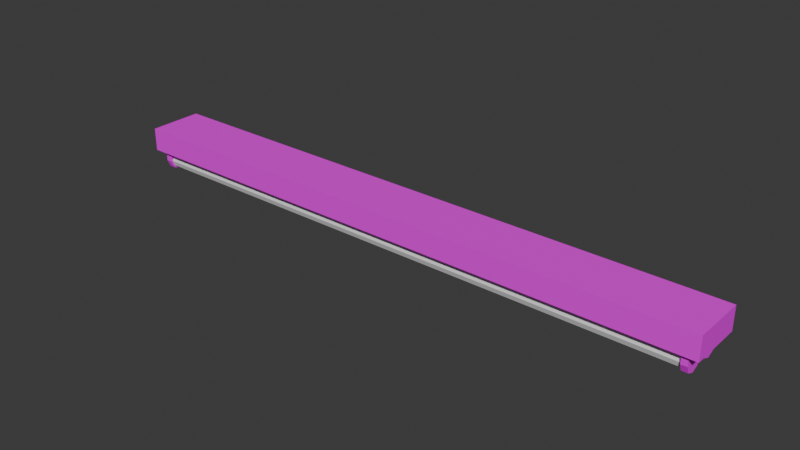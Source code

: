 # Source: florecent.blend  (saved by Blender 4.5.90; exported with 4.5.12 LTS)
import bpy
from mathutils import Matrix  # noqa: F401  (used for matrix-valued properties, if any)

bpy.ops.wm.read_factory_settings(use_empty=True)
scene = bpy.context.scene
scene.name = 'Scene'

# ---- collections
col_collection = bpy.data.collections.new('Collection'); scene.collection.children.link(col_collection)

# ---- images (referenced by path relative to the original .blend; pixels are not part of the script)
import os
ASSET_DIR = os.environ.get("B2B_ASSET_DIR", "")  # directory of the original .blend (textures are referenced by path, not embedded)
HERE = os.path.dirname(os.path.abspath(__file__))  # packed textures are extracted next to this script under _unpacked/

def load_image(name, relpath, width, height, colorspace="sRGB"):
    """Load a texture the original file referenced (path relative to the .blend, or extracted next to this script)."""
    p = next((c for c in (os.path.join(HERE, relpath), os.path.join(ASSET_DIR, relpath)) if relpath and os.path.exists(c)), "")
    if p:
        img = bpy.data.images.load(p, check_existing=True)
        img.name = name
    else:  # same state as the original file: an image datablock whose file is absent (Cycles renders it pink)
        img = bpy.data.images.new(name, width, height)
        img.source = "FILE"
        img.filepath = "//" + (relpath or name)
    img.colorspace_settings.name = colorspace
    return img
img_metal_png = load_image('metal.png', 'assets/metal.png', 1024, 1024, 'sRGB')

# ---- materials (node trees are filled in below, after node groups)
mat_metal = bpy.data.materials.new('metal')

# ---- material node trees
mat_metal.use_nodes = True; mat_metal.node_tree.nodes.clear()
_N = mat_metal.node_tree.nodes; _L = mat_metal.node_tree.links
n0 = _N.new('ShaderNodeBsdfPrincipled'); n0.name = 'Principled BSDF'; n0.location = (-200, 100)
n0.inputs[1].default_value = 0.1
n0.inputs[2].default_value = 0.6
n1 = _N.new('ShaderNodeOutputMaterial'); n1.name = 'Material Output'; n1.location = (200, 100)
n2 = _N.new('ShaderNodeTexImage'); n2.name = 'Image Texture'; n2.location = (-490, 75)
n2.image = img_metal_png
n2.interpolation = 'Closest'
_L.new(n0.outputs[0], n1.inputs[0])
_L.new(n2.outputs[0], n0.inputs[0])
n1.is_active_output = True

# ---- world
world_world = bpy.data.worlds.new('World'); scene.world = world_world
world_world.use_nodes = True; world_world.node_tree.nodes.clear()
_N = world_world.node_tree.nodes; _L = world_world.node_tree.links
n0 = _N.new('ShaderNodeOutputWorld'); n0.name = 'World Output'; n0.location = (200, 100)
n1 = _N.new('ShaderNodeBackground'); n1.name = 'Background'; n1.location = (-200, 100)
n1.inputs[0].default_value = (0.05088, 0.05088, 0.05088, 1.0)
_L.new(n1.outputs[0], n0.inputs[0])
n0.is_active_output = True
world_world.color = (0.05088, 0.05088, 0.05088)
world_world.sun_shadow_jitter_overblur = 0.0

# ---- meshes
me_cube = bpy.data.meshes.new('Cube')
me_cube.from_pydata([(-1.0, -1.0, -1.0), (-1.0, -1.0, 3.333), (-1.0, 1.0, -1.0), (-1.0, 1.0, 3.333), (1.0, -1.0, -1.0), (1.0, -1.0, 3.333), (1.0, 1.0, -1.0), (1.0, 1.0, 3.333)], [], [(0, 1, 3, 2), (2, 3, 7, 6), (6, 7, 5, 4), (4, 5, 1, 0), (2, 6, 4, 0), (7, 3, 1, 5)])
_uv = me_cube.uv_layers.new(name='UVMap')
_uv.uv.foreach_set('vector', [0.3705, 0.4745, 0.3705, 0.5849, 0.6295, 0.5849, 0.6295, 0.4745, -0.9316, 0.4745, -0.9316, 0.5849, 1.932, 0.5849, 1.932, 0.4745, 0.6295, 0.4745, 0.6295, 0.5849, 0.3705, 0.5849, 0.3705, 0.4745, 1.932, 0.4745, 1.932, 0.5849, -0.9316, 0.5849, -0.9316, 0.4745, -0.9316, 0.6295, 1.932, 0.6295, 1.932, 0.3705, -0.9316, 0.3705, 1.932, 0.6295, -0.9316, 0.6295, -0.9316, 0.3705, 1.932, 0.3705])
me_cube.materials.append(mat_metal)
me_cube.update()
me_cylinder = bpy.data.meshes.new('Cylinder')
me_cylinder.from_pydata([(0.6626, -0.01147, -0.03629), (0.6626, -0.01681, -0.04919), (0.6626, -0.02971, -0.05453), (0.6626, -0.0426, -0.04919), (0.6626, -0.04795, -0.03629), (0.6626, -0.0426, -0.0234), (0.6626, -0.02971, -0.01805), (0.6626, -0.01681, -0.0234), (0.0, -0.01147, -0.03629), (0.0, -0.01681, -0.04919), (0.0, -0.02971, -0.05453), (0.0, -0.0426, -0.04919), (0.0, -0.04795, -0.03629), (0.0, -0.0426, -0.0234), (0.0, -0.02971, -0.01805), (0.0, -0.01681, -0.0234)], [], [(8, 0, 1, 9), (9, 1, 2, 10), (10, 2, 3, 11), (11, 3, 4, 12), (12, 4, 5, 13), (13, 5, 6, 14), (14, 6, 7, 15), (15, 7, 0, 8)])
_uv = me_cylinder.uv_layers.new(name='UVMap')
_uv.uv.foreach_set('vector', [1.0, 0.75, 1.0, 1.0, 0.875, 1.0, 0.875, 0.75, 0.875, 0.75, 0.875, 1.0, 0.75, 1.0, 0.75, 0.75, 0.75, 0.75, 0.75, 1.0, 0.625, 1.0, 0.625, 0.75, 0.625, 0.75, 0.625, 1.0, 0.5, 1.0, 0.5, 0.75, 0.5, 0.75, 0.5, 1.0, 0.375, 1.0, 0.375, 0.75, 0.375, 0.75, 0.375, 1.0, 0.25, 1.0, 0.25, 0.75, 0.25, 0.75, 0.25, 1.0, 0.125, 1.0, 0.125, 0.75, 0.125, 0.75, 0.125, 1.0, 0.0, 1.0, 0.0, 0.75])
me_cylinder.materials.append(None)
me_cylinder.materials.append(mat_metal)
me_cylinder.update()
me_cylinder_001 = bpy.data.meshes.new('Cylinder.001')
me_cylinder_001.from_pydata([(0.6626, -0.01147, -0.03629), (0.6626, -0.01681, -0.04919), (0.6626, -0.02971, -0.05453), (0.6626, -0.0426, -0.04919), (0.6626, -0.04795, -0.03629), (0.6626, -0.0426, -0.0234), (0.6626, -0.02971, -0.01805), (0.6626, -0.01681, -0.0234), (0.6626, -0.01313, -0.05287), (0.6626, -0.006258, -0.03629), (0.6626, -0.02971, -0.05974), (0.6626, -0.04629, -0.05287), (0.6626, -0.05315, -0.03629), (0.6626, -0.04629, -0.01971), (0.6626, -0.02971, -0.01285), (0.6626, -0.01313, -0.01971), (0.6769, -0.01313, -0.05287), (0.6769, -0.006258, -0.03629), (0.6769, -0.02971, -0.05974), (0.6769, -0.04629, -0.05287), (0.6769, -0.05315, -0.03629), (0.6769, -0.04629, -0.01971), (0.6769, -0.02971, -0.01285), (0.6769, -0.01313, -0.01971), (0.6626, -0.04629, -0.01037), (0.6626, -0.05315, -0.01037), (0.6626, -0.02971, -0.01037), (0.6626, -0.01313, -0.01037), (0.6626, -0.006258, -0.01037), (0.6769, -0.04629, -0.01037), (0.6769, -0.05315, -0.01037), (0.6769, -0.02971, -0.01037), (0.6769, -0.01313, -0.01037), (0.6769, -0.006258, -0.01037)], [], [(0, 7, 15, 9), (14, 13, 24, 26), (6, 5, 13, 14), (4, 3, 11, 12), (2, 1, 8, 10), (1, 0, 9, 8), (7, 6, 14, 15), (5, 4, 12, 13), (3, 2, 10, 11), (16, 17, 23, 22, 21, 20, 19, 18), (22, 23, 32, 31), (11, 10, 18, 19), (8, 9, 17, 16), (21, 22, 31, 29), (13, 12, 25, 24), (12, 11, 19, 20), (10, 8, 16, 18), (27, 26, 31, 32), (24, 25, 30, 29), (28, 27, 32, 33), (26, 24, 29, 31), (12, 20, 30, 25), (15, 14, 26, 27), (23, 17, 33, 32), (17, 9, 28, 33), (20, 21, 29, 30), (9, 15, 27, 28)])
_uv = me_cylinder_001.uv_layers.new(name='UVMap')
_uv.uv.foreach_set('vector', [0.7344, 0.5233, 0.7255, 0.5447, 0.7316, 0.5508, 0.743, 0.5233, 0.7041, 0.5622, 0.6766, 0.5508, 0.6766, 0.5664, 0.7041, 0.5664, 0.7041, 0.5536, 0.6827, 0.5447, 0.6766, 0.5508, 0.7041, 0.5622, 0.6738, 0.5233, 0.6827, 0.5019, 0.6766, 0.4958, 0.6652, 0.5233, 0.7041, 0.4931, 0.7255, 0.5019, 0.7316, 0.4958, 0.7041, 0.4844, 0.7255, 0.5019, 0.7344, 0.5233, 0.743, 0.5233, 0.7316, 0.4958, 0.7255, 0.5447, 0.7041, 0.5536, 0.7041, 0.5622, 0.7316, 0.5508, 0.6827, 0.5447, 0.6738, 0.5233, 0.6652, 0.5233, 0.6766, 0.5508, 0.6827, 0.5019, 0.7041, 0.4931, 0.7041, 0.4844, 0.6766, 0.4958, 0.6746, 0.4708, 0.6631, 0.4429, 0.6746, 0.4151, 0.7025, 0.4036, 0.7303, 0.4151, 0.7419, 0.4429, 0.7303, 0.4708, 0.7025, 0.4823, 0.7025, 0.4036, 0.6746, 0.4151, 0.6746, 0.3994, 0.7025, 0.3994, 0.7658, 0.4782, 0.7658, 0.5083, 0.7419, 0.5083, 0.7419, 0.4782, 0.7658, 0.4717, 0.7658, 0.4421, 0.7898, 0.4421, 0.7898, 0.4717, 0.7303, 0.4151, 0.7025, 0.4036, 0.7025, 0.3994, 0.7303, 0.3994, 0.6766, 0.5508, 0.6652, 0.5233, 0.6652, 0.5664, 0.6766, 0.5664, 0.7898, 0.5144, 0.7898, 0.544, 0.7658, 0.544, 0.7658, 0.5144, 0.7658, 0.5083, 0.7658, 0.5296, 0.7419, 0.5296, 0.7419, 0.5083, 0.7419, 0.4666, 0.7419, 0.4388, 0.7658, 0.4388, 0.7658, 0.4666, 0.7419, 0.4109, 0.7419, 0.3994, 0.7658, 0.3994, 0.7658, 0.4109, 0.7419, 0.4782, 0.7419, 0.4666, 0.7658, 0.4666, 0.7658, 0.4782, 0.7419, 0.4388, 0.7419, 0.4109, 0.7658, 0.4109, 0.7658, 0.4388, 0.7898, 0.5144, 0.7658, 0.5144, 0.7658, 0.4717, 0.7898, 0.4717, 0.7316, 0.5508, 0.7041, 0.5622, 0.7041, 0.5664, 0.7316, 0.5664, 0.6746, 0.4151, 0.6631, 0.4429, 0.6631, 0.3994, 0.6746, 0.3994, 0.7898, 0.4421, 0.7658, 0.4421, 0.7658, 0.3994, 0.7898, 0.3994, 0.7419, 0.4429, 0.7303, 0.4151, 0.7303, 0.3994, 0.7419, 0.3994, 0.743, 0.5233, 0.7316, 0.5508, 0.7316, 0.5664, 0.743, 0.5664])
me_cylinder_001.materials.append(mat_metal)
me_cylinder_001.update()

# ---- objects
ob_base = bpy.data.objects.new('base', me_cube)
ob_cylinder = bpy.data.objects.new('Cylinder', me_cylinder)
ob_cylinder_001 = bpy.data.objects.new('Cylinder.001', me_cylinder_001)

# ---- transforms, parenting, visibility, modifiers, constraints
ob_base.location = (0.0, 0.0, 0.0)
ob_base.scale = (1.386, 0.1254, 0.02465)
ob_cylinder.location = (0.0, 0.0, 0.0)
ob_cylinder.scale = (1.982, 1.982, 1.982)
_m = ob_cylinder.modifiers.new('Mirror', 'MIRROR')
_m.use_axis = (True, True, False)
_m.use_clip = True
_m.use_mirror_merge = False
ob_cylinder_001.location = (0.0, 0.0, 0.0)
ob_cylinder_001.scale = (1.982, 1.982, 1.982)
_m = ob_cylinder_001.modifiers.new('Mirror', 'MIRROR')
_m.use_axis = (True, True, False)
_m.use_clip = True
_m.use_mirror_merge = False

# ---- collection membership
col_collection.objects.link(ob_base)
col_collection.objects.link(ob_cylinder)
col_collection.objects.link(ob_cylinder_001)

# ---- scene / render settings (as saved in the file)
scene.frame_start = 1; scene.frame_end = 250; scene.frame_set(1)
scene.render.engine = 'BLENDER_EEVEE_NEXT'
bpy.context.view_layer.update()

# ---- added for rendering (the .blend has no active camera and no usable light): camera, sun
cam_auto = bpy.data.cameras.new('AutoCamera')
cam_auto.lens = 50.0
cam_auto.sensor_width = 36.0
cam_auto.clip_end = 1000.0
ob_auto_camera = bpy.data.objects.new('AutoCamera', cam_auto)
scene.collection.objects.link(ob_auto_camera)
ob_auto_camera.location = (2.58228, -3.09873, 2.04769)
ob_auto_camera.rotation_euler = (1.09748, -7.21219e-08, 0.694738)
scene.camera = ob_auto_camera
light_auto_sun = bpy.data.lights.new('AutoSun', 'SUN')
light_auto_sun.energy = 3.0
light_auto_sun.angle = 0.0523599
ob_auto_sun = bpy.data.objects.new('AutoSun', light_auto_sun)
scene.collection.objects.link(ob_auto_sun)
ob_auto_sun.rotation_euler = (0.872665, 0.174533, 0.523599)
bpy.context.view_layer.update()
